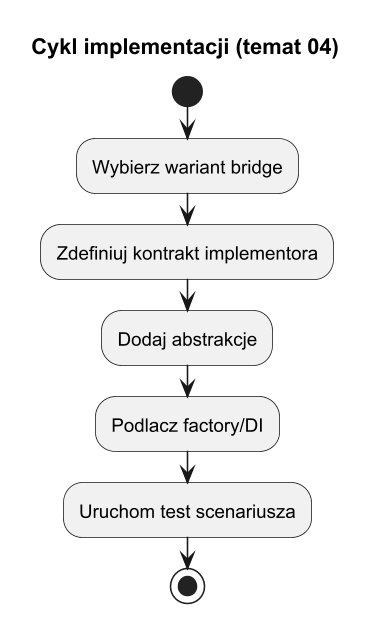

The diagram above was rendered by PlantUML. Its source (embedded in the PNG):
@startuml bridge_lifecycle_topic04
title Cykl implementacji (temat 04)

skinparam monochrome true
skinparam dpi 150

start
:Wybierz wariant bridge;
:Zdefiniuj kontrakt implementora;
:Dodaj abstrakcje;
:Podlacz factory/DI;
:Uruchom test scenariusza;
stop

@enduml